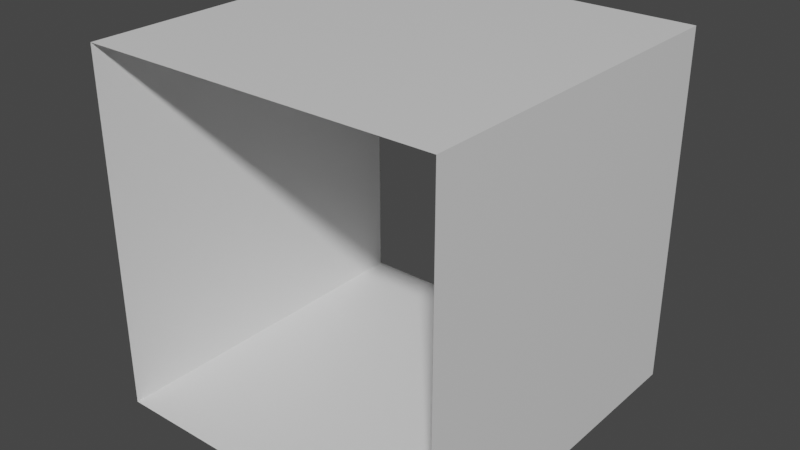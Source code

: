 # Source: 2_exits_I.blend  (saved by Blender 2.91.10; exported with 4.5.12 LTS)
import bpy
from mathutils import Matrix  # noqa: F401  (used for matrix-valued properties, if any)

bpy.ops.wm.read_factory_settings(use_empty=True)
scene = bpy.context.scene
scene.name = 'Scene'

# ---- collections
col_collection = bpy.data.collections.new('Collection'); scene.collection.children.link(col_collection)

# ---- materials (node trees are filled in below, after node groups)
mat_material = bpy.data.materials.new('Material')
mat_material.alpha_threshold = 0.0
mat_material.use_transparent_shadow = False
mat_material.line_color = (0.0, 0.0, 0.0, 1.0)

# ---- material node trees
mat_material.use_nodes = True; mat_material.node_tree.nodes.clear()
_N = mat_material.node_tree.nodes; _L = mat_material.node_tree.links
n0 = _N.new('ShaderNodeOutputMaterial'); n0.name = 'Material Output'; n0.location = (300, 300)
n1 = _N.new('ShaderNodeBsdfPrincipled'); n1.name = 'Principled BSDF'; n1.location = (10, 300)
n1.distribution = 'GGX'
n1.subsurface_method = 'BURLEY'
n1.inputs[2].default_value = 0.4
n1.inputs[3].default_value = 1.45
n1.inputs[27].default_value = (0.0, 0.0, 0.0, 1.0)
n1.inputs[28].default_value = 1.0
_L.new(n1.outputs[0], n0.inputs[0])
n0.is_active_output = True

# ---- world
world_world = bpy.data.worlds.new('World'); scene.world = world_world
world_world.use_nodes = True; world_world.node_tree.nodes.clear()
_N = world_world.node_tree.nodes; _L = world_world.node_tree.links
n0 = _N.new('ShaderNodeOutputWorld'); n0.name = 'World Output'; n0.location = (300, 300)
n1 = _N.new('ShaderNodeBackground'); n1.name = 'Background'; n1.location = (10, 300)
n1.inputs[0].default_value = (0.05088, 0.05088, 0.05088, 1.0)
_L.new(n1.outputs[0], n0.inputs[0])
n0.is_active_output = True
world_world.color = (0.05088, 0.05088, 0.05088)
world_world.use_sun_shadow = False
world_world.sun_shadow_jitter_overblur = 0.0

# ---- meshes
me_cube = bpy.data.meshes.new('Cube')
me_cube.from_pydata([(-1.0, 1.0, 1.0), (-1.0, 1.0, -1.0), (1.0, 1.0, 1.0), (1.0, 1.0, -1.0), (-1.0, -1.0, 1.0), (-1.0, -1.0, -1.0), (1.0, -1.0, 1.0), (1.0, -1.0, -1.0)], [], [(0, 2, 6, 4), (3, 7, 6, 2), (5, 7, 3, 1), (5, 1, 0, 4)])
_uv = me_cube.uv_layers.new(name='UVMap')
_uv.uv.foreach_set('vector', [0.625, 0.5, 0.625, 0.75, 0.875, 0.75, 0.875, 0.5, 0.375, 0.75, 0.375, 1.0, 0.625, 1.0, 0.625, 0.75, 0.125, 0.5, 0.125, 0.75, 0.375, 0.75, 0.375, 0.5, 0.375, 0.25, 0.375, 0.5, 0.625, 0.5, 0.625, 0.25])
me_cube.materials.append(mat_material)
me_cube.use_remesh_preserve_volume = False
me_cube.use_remesh_preserve_attributes = False
me_cube.use_mirror_vertex_groups = False
me_cube.update()

# ---- objects
ob_2_exits_i = bpy.data.objects.new('2_exits_I', me_cube)

# ---- transforms, parenting, visibility, modifiers, constraints
ob_2_exits_i.location = (0.0, 0.0, 0.0)
ob_2_exits_i.lock_rotations_4d = False
ob_2_exits_i.empty_display_type = 'ARROWS'
ob_2_exits_i.lineart.crease_threshold = 0.0

# ---- collection membership
col_collection.objects.link(ob_2_exits_i)

# ---- scene / render settings (as saved in the file)
scene.frame_start = 1; scene.frame_end = 250; scene.frame_set(1)
scene.render.engine = 'BLENDER_EEVEE_NEXT'
scene.cycles.use_denoising = False
scene.cycles.samples = 128
scene.cycles.sampling_pattern = 'TABULATED_SOBOL'
scene.cycles.use_adaptive_sampling = False
scene.cycles.use_light_tree = False
scene.view_settings.view_transform = 'Filmic'
bpy.context.view_layer.update()

# ---- added for rendering (the .blend has no active camera and no usable light): camera, sun
cam_auto = bpy.data.cameras.new('AutoCamera')
cam_auto.lens = 50.0
cam_auto.sensor_width = 36.0
cam_auto.clip_end = 1000.0
ob_auto_camera = bpy.data.objects.new('AutoCamera', cam_auto)
scene.collection.objects.link(ob_auto_camera)
ob_auto_camera.location = (3.20507, -3.84609, 2.56406)
ob_auto_camera.rotation_euler = (1.09748, -7.21219e-08, 0.694738)
scene.camera = ob_auto_camera
light_auto_sun = bpy.data.lights.new('AutoSun', 'SUN')
light_auto_sun.energy = 3.0
light_auto_sun.angle = 0.0523599
ob_auto_sun = bpy.data.objects.new('AutoSun', light_auto_sun)
scene.collection.objects.link(ob_auto_sun)
ob_auto_sun.rotation_euler = (0.872665, 0.174533, 0.523599)
bpy.context.view_layer.update()

